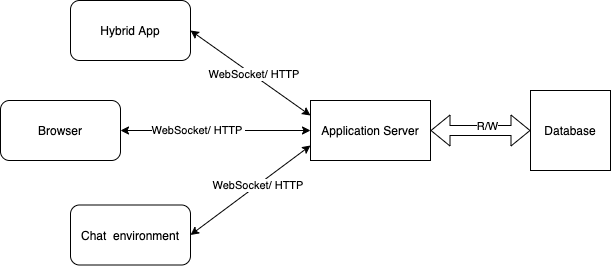

The diagram above was exported from draw.io. Its source (the exported page's mxGraphModel, read from the mxfile embedded in the PNG):
<mxGraphModel dx="400" dy="396" grid="1" gridSize="10" guides="1" tooltips="1" connect="1" arrows="1" fold="1" page="1" pageScale="1" pageWidth="827" pageHeight="1169" math="0" shadow="0">
  <root>
    <mxCell id="0" />
    <mxCell id="1" parent="0" />
    <mxCell id="2" value="Hybrid App" style="rounded=1;whiteSpace=wrap;html=1;" vertex="1" parent="1">
      <mxGeometry x="70" y="320" width="120" height="60" as="geometry" />
    </mxCell>
    <mxCell id="3" value="Browser&lt;br&gt;" style="rounded=1;whiteSpace=wrap;html=1;" vertex="1" parent="1">
      <mxGeometry y="420" width="120" height="60" as="geometry" />
    </mxCell>
    <mxCell id="4" value="Chat&amp;nbsp; environment&lt;br&gt;" style="rounded=1;whiteSpace=wrap;html=1;" vertex="1" parent="1">
      <mxGeometry x="70" y="524.5" width="120" height="60" as="geometry" />
    </mxCell>
    <mxCell id="5" value="Application Server" style="rounded=0;whiteSpace=wrap;html=1;" vertex="1" parent="1">
      <mxGeometry x="310" y="420" width="120" height="60" as="geometry" />
    </mxCell>
    <mxCell id="8" value="" style="endArrow=classic;startArrow=classic;html=1;exitX=0;exitY=0.25;exitDx=0;exitDy=0;entryX=1;entryY=0.5;entryDx=0;entryDy=0;" edge="1" parent="1" source="5" target="2">
      <mxGeometry width="50" height="50" relative="1" as="geometry">
        <mxPoint x="180" y="370" as="sourcePoint" />
        <mxPoint x="230" y="320" as="targetPoint" />
      </mxGeometry>
    </mxCell>
    <mxCell id="11" value="WebSocket/ HTTP&amp;nbsp;" style="edgeLabel;html=1;align=center;verticalAlign=middle;resizable=0;points=[];" vertex="1" connectable="0" parent="8">
      <mxGeometry x="-0.0678" y="-2" relative="1" as="geometry">
        <mxPoint as="offset" />
      </mxGeometry>
    </mxCell>
    <mxCell id="9" value="" style="endArrow=classic;startArrow=classic;html=1;entryX=0;entryY=0.5;entryDx=0;entryDy=0;exitX=1;exitY=0.5;exitDx=0;exitDy=0;" edge="1" parent="1" source="3" target="5">
      <mxGeometry width="50" height="50" relative="1" as="geometry">
        <mxPoint x="160" y="490" as="sourcePoint" />
        <mxPoint x="210" y="440" as="targetPoint" />
      </mxGeometry>
    </mxCell>
    <mxCell id="12" value="WebSocket/ HTTP&amp;nbsp;" style="edgeLabel;html=1;align=center;verticalAlign=middle;resizable=0;points=[];" vertex="1" connectable="0" parent="9">
      <mxGeometry x="-0.1926" y="1" relative="1" as="geometry">
        <mxPoint as="offset" />
      </mxGeometry>
    </mxCell>
    <mxCell id="10" value="" style="endArrow=classic;startArrow=classic;html=1;entryX=0;entryY=0.75;entryDx=0;entryDy=0;exitX=1;exitY=0.5;exitDx=0;exitDy=0;" edge="1" parent="1" source="4" target="5">
      <mxGeometry width="50" height="50" relative="1" as="geometry">
        <mxPoint x="160" y="570" as="sourcePoint" />
        <mxPoint x="210" y="520" as="targetPoint" />
      </mxGeometry>
    </mxCell>
    <mxCell id="13" value="WebSocket/ HTTP&amp;nbsp;" style="edgeLabel;html=1;align=center;verticalAlign=middle;resizable=0;points=[];" vertex="1" connectable="0" parent="10">
      <mxGeometry x="0.1315" y="-1" relative="1" as="geometry">
        <mxPoint as="offset" />
      </mxGeometry>
    </mxCell>
    <mxCell id="14" value="Database" style="whiteSpace=wrap;html=1;aspect=fixed;" vertex="1" parent="1">
      <mxGeometry x="530" y="410" width="80" height="80" as="geometry" />
    </mxCell>
    <mxCell id="15" value="" style="shape=flexArrow;endArrow=classic;startArrow=classic;html=1;entryX=0;entryY=0.5;entryDx=0;entryDy=0;exitX=1;exitY=0.5;exitDx=0;exitDy=0;" edge="1" parent="1" source="5" target="14">
      <mxGeometry width="100" height="100" relative="1" as="geometry">
        <mxPoint x="430" y="500" as="sourcePoint" />
        <mxPoint x="530" y="400" as="targetPoint" />
      </mxGeometry>
    </mxCell>
    <mxCell id="16" value="R/W" style="edgeLabel;html=1;align=center;verticalAlign=middle;resizable=0;points=[];" vertex="1" connectable="0" parent="15">
      <mxGeometry x="0.1102" y="5" relative="1" as="geometry">
        <mxPoint as="offset" />
      </mxGeometry>
    </mxCell>
  </root>
</mxGraphModel>